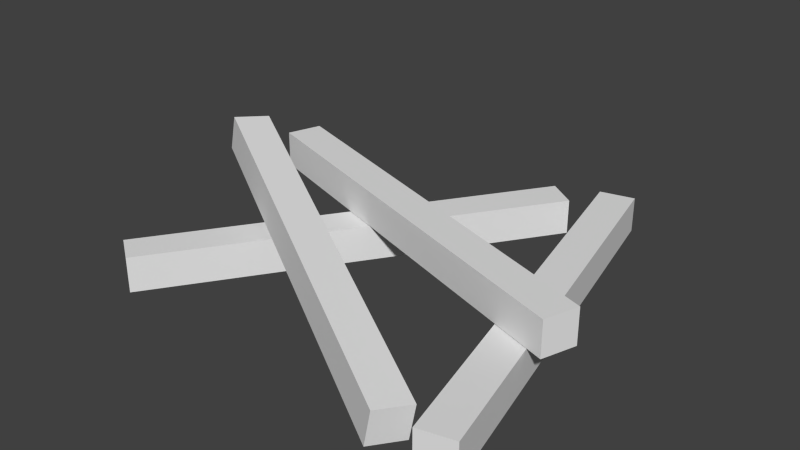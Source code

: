 # Source: sticks.blend  (saved by Blender 2.72.0; exported with 4.5.12 LTS)
import bpy
from mathutils import Matrix  # noqa: F401  (used for matrix-valued properties, if any)

bpy.ops.wm.read_factory_settings(use_empty=True)
scene = bpy.context.scene
scene.name = 'Scene'

# ---- collections
col_collection_1 = bpy.data.collections.new('Collection 1'); scene.collection.children.link(col_collection_1)

# ---- world
world_world = bpy.data.worlds.new('World'); scene.world = world_world
world_world.color = (0.05088, 0.05088, 0.05088)
world_world.use_sun_shadow = False
world_world.sun_shadow_jitter_overblur = 0.0
world_world.cycles.sampling_method = 'MANUAL'
world_world.cycles.sample_map_resolution = 256

# ---- meshes
me_cube_002 = bpy.data.meshes.new('Cube.002')
me_cube_002.from_pydata([(0.681, 0.7978, 0.06), (0.8177, 0.2136, 0.06), (0.769, 0.2022, 0.06), (0.6323, 0.7864, 0.06), (0.681, 0.7978, 0.01), (0.8177, 0.2136, 0.01), (0.769, 0.2022, 0.01), (0.6323, 0.7864, 0.01), (0.6147, 0.7337, 0.06), (0.2766, 0.2381, 0.06), (0.2353, 0.2663, 0.06), (0.5734, 0.7619, 0.06), (0.6147, 0.7337, 0.01), (0.2766, 0.2381, 0.01), (0.2353, 0.2663, 0.01), (0.5734, 0.7619, 0.01), (0.2492, 0.6207, 0.1114), (0.8169, 0.4266, 0.1114), (0.8008, 0.3793, 0.1114), (0.2331, 0.5734, 0.1114), (0.2492, 0.6207, 0.06137), (0.8169, 0.4266, 0.06137), (0.8008, 0.3793, 0.06137), (0.2331, 0.5734, 0.06137), (0.2334, 0.5354, 0.1492), (0.7458, 0.2373, 0.05692), (0.7216, 0.1939, 0.06221), (0.2091, 0.492, 0.1545), (0.2241, 0.5346, 0.1001), (0.7365, 0.2365, 0.007801), (0.7123, 0.1931, 0.01308), (0.1998, 0.4913, 0.1054)], [], [(4, 0, 1, 5), (5, 1, 2, 6), (6, 2, 3, 7), (7, 3, 0, 4), (0, 3, 2, 1), (7, 4, 5, 6), (12, 8, 9, 13), (13, 9, 10, 14), (14, 10, 11, 15), (15, 11, 8, 12), (8, 11, 10, 9), (15, 12, 13, 14), (20, 16, 17, 21), (21, 17, 18, 22), (22, 18, 19, 23), (23, 19, 16, 20), (16, 19, 18, 17), (23, 20, 21, 22), (28, 24, 25, 29), (29, 25, 26, 30), (30, 26, 27, 31), (31, 27, 24, 28), (24, 27, 26, 25), (31, 28, 29, 30)])
_uv = me_cube_002.uv_layers.new(name='UVMap')
_uv.uv.foreach_set('vector', [0.00381, 0.8409, 0.004059, 0.9219, 0.9769, 0.9189, 0.9766, 0.8379, 0.4531, 0.2195, 0.6472, 0.2201, 0.6478, 0.02597, 0.4537, 0.02537, 0.00381, 0.6728, 0.004059, 0.7538, 0.9769, 0.7508, 0.9766, 0.6698, 0.2583, 0.02597, 0.2589, 0.2201, 0.4531, 0.2195, 0.4525, 0.02537, 0.00381, 0.7568, 0.004059, 0.8379, 0.9769, 0.8349, 0.9766, 0.7538, 0.004059, 0.5857, 0.00381, 0.6668, 0.9766, 0.6698, 0.9769, 0.5887, 0.00381, 0.8409, 0.004059, 0.9219, 0.9769, 0.9189, 0.9766, 0.8379, 0.4531, 0.2195, 0.6472, 0.2201, 0.6478, 0.02597, 0.4537, 0.02537, 0.00381, 0.6728, 0.004059, 0.7538, 0.9769, 0.7508, 0.9766, 0.6698, 0.2583, 0.02597, 0.2589, 0.2201, 0.4531, 0.2195, 0.4525, 0.02537, 0.00381, 0.7568, 0.004059, 0.8379, 0.9769, 0.8349, 0.9766, 0.7538, 0.004059, 0.5857, 0.00381, 0.6668, 0.9766, 0.6698, 0.9769, 0.5887, 0.00381, 0.8409, 0.004059, 0.9219, 0.9769, 0.9189, 0.9766, 0.8379, 0.4531, 0.2195, 0.6472, 0.2201, 0.6478, 0.02597, 0.4537, 0.02537, 0.00381, 0.6728, 0.004059, 0.7538, 0.9769, 0.7508, 0.9766, 0.6698, 0.2583, 0.02597, 0.2589, 0.2201, 0.4531, 0.2195, 0.4525, 0.02537, 0.00381, 0.7568, 0.004059, 0.8379, 0.9769, 0.8349, 0.9766, 0.7538, 0.004059, 0.5857, 0.00381, 0.6668, 0.9766, 0.6698, 0.9769, 0.5887, 0.00381, 0.8409, 0.004059, 0.9219, 0.9769, 0.9189, 0.9766, 0.8379, 0.4531, 0.2195, 0.6472, 0.2201, 0.6478, 0.02597, 0.4537, 0.02537, 0.00381, 0.6728, 0.004059, 0.7538, 0.9769, 0.7508, 0.9766, 0.6698, 0.2583, 0.02597, 0.2589, 0.2201, 0.4531, 0.2195, 0.4525, 0.02537, 0.00381, 0.7568, 0.004059, 0.8379, 0.9769, 0.8349, 0.9766, 0.7538, 0.004059, 0.5857, 0.00381, 0.6668, 0.9766, 0.6698, 0.9769, 0.5887])
me_cube_002.use_remesh_preserve_volume = False
me_cube_002.use_remesh_preserve_attributes = False
me_cube_002.use_mirror_vertex_groups = False
me_cube_002.update()

# ---- objects
ob_cube = bpy.data.objects.new('Cube', me_cube_002)

# ---- transforms, parenting, visibility, modifiers, constraints
ob_cube.location = (0.0, -1.0, 0.0)
ob_cube.lineart.crease_threshold = 0.0

# ---- collection membership
col_collection_1.objects.link(ob_cube)

# ---- scene / render settings (as saved in the file)
scene.frame_start = 1; scene.frame_end = 250; scene.frame_set(1)
scene.render.engine = 'BLENDER_EEVEE_NEXT'
scene.render.image_settings.color_mode = 'RGB'
scene.render.image_settings.compression = 90
scene.render.resolution_percentage = 50
scene.render.dither_intensity = 0.0
scene.cycles.use_denoising = False
scene.cycles.samples = 10
scene.cycles.sampling_pattern = 'TABULATED_SOBOL'
scene.cycles.light_sampling_threshold = 0.0
scene.cycles.use_adaptive_sampling = False
scene.cycles.use_light_tree = False
scene.cycles.blur_glossy = 0.0
scene.cycles.volume_bounces = 1
scene.cycles.pixel_filter_type = 'GAUSSIAN'
scene.cycles.sample_clamp_indirect = 0.0
scene.view_settings.view_transform = 'Standard'
bpy.context.view_layer.update()

# ---- added for rendering (the .blend has no active camera and no usable light): camera, sun
cam_auto = bpy.data.cameras.new('AutoCamera')
cam_auto.lens = 50.0
cam_auto.sensor_width = 36.0
cam_auto.clip_end = 1000.0
ob_auto_camera = bpy.data.objects.new('AutoCamera', cam_auto)
scene.collection.objects.link(ob_auto_camera)
ob_auto_camera.location = (1.32008, -1.47813, 0.730216)
ob_auto_camera.rotation_euler = (1.09748, -7.21219e-08, 0.694738)
scene.camera = ob_auto_camera
light_auto_sun = bpy.data.lights.new('AutoSun', 'SUN')
light_auto_sun.energy = 3.0
light_auto_sun.angle = 0.0523599
ob_auto_sun = bpy.data.objects.new('AutoSun', light_auto_sun)
scene.collection.objects.link(ob_auto_sun)
ob_auto_sun.rotation_euler = (0.872665, 0.174533, 0.523599)
bpy.context.view_layer.update()
